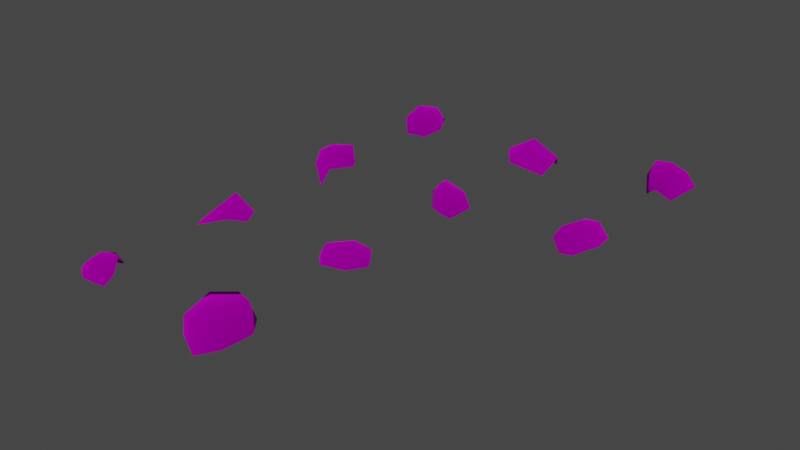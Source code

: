 # Source: small_stones_modelset_sky_islands_night.blend  (saved by Blender 3.4.6; exported with 4.5.12 LTS)
import bpy
from mathutils import Matrix  # noqa: F401  (used for matrix-valued properties, if any)

bpy.ops.wm.read_factory_settings(use_empty=True)
scene = bpy.context.scene
scene.name = 'Scene'

# ---- collections
col_collection = bpy.data.collections.new('Collection'); scene.collection.children.link(col_collection)

# ---- images (referenced by path relative to the original .blend; pixels are not part of the script)
import os
ASSET_DIR = os.environ.get("B2B_ASSET_DIR", "")  # directory of the original .blend (textures are referenced by path, not embedded)
HERE = os.path.dirname(os.path.abspath(__file__))  # packed textures are extracted next to this script under _unpacked/

def load_image(name, relpath, width, height, colorspace="sRGB"):
    """Load a texture the original file referenced (path relative to the .blend, or extracted next to this script)."""
    p = next((c for c in (os.path.join(HERE, relpath), os.path.join(ASSET_DIR, relpath)) if relpath and os.path.exists(c)), "")
    if p:
        img = bpy.data.images.load(p, check_existing=True)
        img.name = name
    else:  # same state as the original file: an image datablock whose file is absent (Cycles renders it pink)
        img = bpy.data.images.new(name, width, height)
        img.source = "FILE"
        img.filepath = "//" + (relpath or name)
    img.colorspace_settings.name = colorspace
    return img
img_skyisland_night_01_png = load_image('skyisland_night_01.png', 'skyisland_night_01.png', 1024, 1024, 'sRGB')

# ---- materials (node trees are filled in below, after node groups)
mat_dummymtl_rsrc_world_prop_natural_stones_small_stones_set_small = bpy.data.materials.new('dummymtl-rsrc.world.prop.natural.stones.small_stones.set_small_')
mat_dummymtl_rsrc_world_prop_natural_stones_small_stones_set_small.use_backface_culling = True
mat_dummymtl_rsrc_world_prop_natural_stones_small_stones_set_small.use_transparent_shadow = False

# ---- material node trees
mat_dummymtl_rsrc_world_prop_natural_stones_small_stones_set_small.use_nodes = True; mat_dummymtl_rsrc_world_prop_natural_stones_small_stones_set_small.node_tree.nodes.clear()
_N = mat_dummymtl_rsrc_world_prop_natural_stones_small_stones_set_small.node_tree.nodes; _L = mat_dummymtl_rsrc_world_prop_natural_stones_small_stones_set_small.node_tree.links
n0 = _N.new('ShaderNodeBsdfPrincipled'); n0.name = 'Principled BSDF'; n0.location = (10, 300)
n0.distribution = 'GGX'
n0.subsurface_method = 'RANDOM_WALK_SKIN'
n0.inputs[1].default_value = 1.0
n0.inputs[2].default_value = 1.0
n0.inputs[27].default_value = (0.0, 0.0, 0.0, 1.0)
n0.inputs[28].default_value = 1.0
n1 = _N.new('ShaderNodeOutputMaterial'); n1.name = 'Material Output'; n1.location = (320, 270)
n2 = _N.new('ShaderNodeTexImage'); n2.name = 'Image Texture'; n2.location = (-274, 226)
n2.image = img_skyisland_night_01_png
_L.new(n0.outputs[0], n1.inputs[0])
_L.new(n2.outputs[0], n0.inputs[0])
n1.is_active_output = True

# ---- world
world_world = bpy.data.worlds.new('World'); scene.world = world_world
world_world.use_nodes = True; world_world.node_tree.nodes.clear()
_N = world_world.node_tree.nodes; _L = world_world.node_tree.links
n0 = _N.new('ShaderNodeOutputWorld'); n0.name = 'World Output'; n0.location = (300, 300)
n1 = _N.new('ShaderNodeBackground'); n1.name = 'Background'; n1.location = (10, 300)
n1.inputs[0].default_value = (0.05088, 0.05088, 0.05088, 1.0)
_L.new(n1.outputs[0], n0.inputs[0])
n0.is_active_output = True
world_world.color = (0.05088, 0.05088, 0.05088)
world_world.use_sun_shadow = False
world_world.sun_shadow_jitter_overblur = 0.0

# ---- meshes
me_rsrc_world_prop_natural_stones_small_stones_set_small_stones_01 = bpy.data.meshes.new('rsrc.world.prop.natural.stones.small_stones.set_small_stones_01')
me_rsrc_world_prop_natural_stones_small_stones_set_small_stones_01.from_pydata([(0.2546, -0.04953, -0.1033), (0.1512, 0.1701, -0.2105), (0.2245, 0.1338, 0.1027), (0.1818, -0.1325, 0.1219), (0.1145, 0.0604, 0.3381), (0.1132, -0.143, -0.3047), (-0.08321, 0.1314, -0.3377), (-0.1296, -0.1119, -0.2947), (-0.3273, 0.04119, -0.05322), (-0.1047, -0.2133, -0.00424), (-0.2176, -0.004722, 0.2689), (-0.3139, 0.3486, 0.2331), (0.01206, -0.1279, 0.2751)], [], [(0, 1, 2), (0, 2, 3), (2, 4, 3), (0, 5, 1), (0, 3, 5), (5, 6, 1), (5, 7, 6), (8, 6, 7), (5, 9, 7), (8, 7, 9), (3, 9, 5), (8, 9, 10), (11, 8, 10), (10, 4, 11), (10, 9, 12), (10, 12, 4), (3, 12, 9), (3, 4, 12)])
me_rsrc_world_prop_natural_stones_small_stones_set_small_stones_01.polygons.foreach_set('use_smooth', [True] * 18)
_uv = me_rsrc_world_prop_natural_stones_small_stones_set_small_stones_01.uv_layers.new(name='UVMap')
_uv.uv.foreach_set('vector', [0.5932, 0.1637, 0.4276, 0.06865, 0.8294, 0.01826, 0.5932, 0.1637, 0.8294, 0.01826, 0.6971, 0.2637, 0.8294, 0.01826, 0.9291, 0.396, 0.6971, 0.2637, 0.5932, 0.1637, 0.4301, 0.2693, 0.4276, 0.06865, 0.5932, 0.1637, 0.6971, 0.2637, 0.4301, 0.2693, 0.4301, 0.2693, 0.1836, 0.3527, 0.4276, 0.06865, 0.4301, 0.2693, 0.3322, 0.4266, 0.1836, 0.3527, 0.3995, 0.6469, 0.1836, 0.3527, 0.3322, 0.4266, 0.4301, 0.2693, 0.5361, 0.4551, 0.3322, 0.4266, 0.3995, 0.6469, 0.3322, 0.4266, 0.5361, 0.4551, 0.6971, 0.2637, 0.5361, 0.4551, 0.4301, 0.2693, 0.3995, 0.6469, 0.5361, 0.4551, 0.6871, 0.593, 0.6975, 0.8229, 0.3995, 0.6469, 0.6871, 0.593, 0.6871, 0.593, 0.9291, 0.396, 0.6975, 0.8229, 0.6871, 0.593, 0.5361, 0.4551, 0.7772, 0.4117, 0.6871, 0.593, 0.7772, 0.4117, 0.9291, 0.396, 0.6971, 0.2637, 0.7772, 0.4117, 0.5361, 0.4551, 0.6971, 0.2637, 0.9291, 0.396, 0.7772, 0.4117])
me_rsrc_world_prop_natural_stones_small_stones_set_small_stones_01.materials.append(mat_dummymtl_rsrc_world_prop_natural_stones_small_stones_set_small)
me_rsrc_world_prop_natural_stones_small_stones_set_small_stones_01.update()
me_rsrc_world_prop_natural_stones_small_stones_set_small_stones_01.normals_split_custom_set([tuple(v) for v in zip(*[iter([0.9519, -0.2384, -0.1923, 0.7514, 0.233, -0.6173, 0.9816, 0.01675, 0.1901, 0.9519, -0.2384, -0.1923, 0.9816, 0.01675, 0.1901, 0.6821, -0.6715, 0.2895, 0.9816, 0.01675, 0.1901, 0.3865, -0.2606, 0.8847, 0.6821, -0.6715, 0.2895, 0.9519, -0.2384, -0.1923, 0.4255, -0.5704, -0.7026, 0.7514, 0.233, -0.6173, 0.9519, -0.2384, -0.1923, 0.6821, -0.6715, 0.2895, 0.4255, -0.5704, -0.7026, 0.4255, -0.5704, -0.7026, -0.1527, 0.05512, -0.9867, 0.7514, 0.233, -0.6173, 0.4255, -0.5704, -0.7026, -0.4869, -0.5329, -0.6921, -0.1527, 0.05512, -0.9867, -0.889, -0.4561, -0.04099, -0.1527, 0.05512, -0.9867, -0.4869, -0.5329, -0.6921, 0.4255, -0.5704, -0.7026, -0.3116, -0.9491, 0.04539, -0.4869, -0.5329, -0.6921, -0.889, -0.4561, -0.04099, -0.4869, -0.5329, -0.6921, -0.3116, -0.9491, 0.04539, 0.6821, -0.6715, 0.2895, -0.3116, -0.9491, 0.04539, 0.4255, -0.5704, -0.7026, -0.889, -0.4561, -0.04099, -0.3116, -0.9491, 0.04539, -0.6061, -0.3885, 0.6941, -0.7134, -0.1247, 0.6896, -0.889, -0.4561, -0.04099, -0.6061, -0.3885, 0.6941, -0.6061, -0.3885, 0.6941, 0.3865, -0.2606, 0.8847, -0.7134, -0.1247, 0.6896, -0.6061, -0.3885, 0.6941, -0.3116, -0.9491, 0.04539, 0.04091, -0.7169, 0.696, -0.6061, -0.3885, 0.6941, 0.04091, -0.7169, 0.696, 0.3865, -0.2606, 0.8847, 0.6821, -0.6715, 0.2895, 0.04091, -0.7169, 0.696, -0.3116, -0.9491, 0.04539, 0.6821, -0.6715, 0.2895, 0.3865, -0.2606, 0.8847, 0.04091, -0.7169, 0.696])] * 3)])
me_rsrc_world_prop_natural_stones_small_stones_set_small_stone = bpy.data.meshes.new('rsrc.world.prop.natural.stones.small_stones.set_small_stone')
me_rsrc_world_prop_natural_stones_small_stones_set_small_stone.from_pydata([(0.1119, 0.0131, -0.2624), (0.2562, -0.1911, -0.08582), (-0.00987, -0.2271, -0.1281), (-0.1885, 0.01732, -0.2275), (-0.08648, 0.3248, -0.2386), (-0.2993, 0.03545, 0.05522), (-0.2554, -0.1205, -0.05647), (-0.158, -0.1782, 0.1102), (-0.1093, 0.03756, 0.1982), (0.03177, -0.1605, 0.2217), (0.1753, 0.02131, 0.1911), (0.2146, -0.2558, 0.1158), (0.3209, 0.000252, 0.004902)], [], [(0, 12, 1), (0, 1, 2), (0, 2, 3), (4, 0, 3), (3, 5, 4), (3, 6, 5), (3, 2, 6), (7, 5, 6), (7, 6, 2), (8, 5, 7), (9, 8, 7), (9, 10, 8), (9, 11, 10), (9, 7, 11), (7, 2, 11), (11, 12, 10), (11, 1, 12), (11, 2, 1)])
me_rsrc_world_prop_natural_stones_small_stones_set_small_stone.polygons.foreach_set('use_smooth', [True] * 18)
_uv = me_rsrc_world_prop_natural_stones_small_stones_set_small_stone.uv_layers.new(name='UVMap')
_uv.uv.foreach_set('vector', [0.3031, 0.456, 0.2157, 0.146, 0.4363, 0.2585, 0.3031, 0.456, 0.4363, 0.2585, 0.5461, 0.441, 0.3031, 0.456, 0.5461, 0.441, 0.5335, 0.6521, 0.3555, 0.8101, 0.3031, 0.456, 0.5335, 0.6521, 0.5335, 0.6521, 0.8494, 0.7184, 0.3555, 0.8101, 0.5335, 0.6521, 0.7378, 0.6065, 0.8494, 0.7184, 0.5335, 0.6521, 0.5461, 0.441, 0.7378, 0.6065, 0.8047, 0.4458, 0.8494, 0.7184, 0.7378, 0.6065, 0.8047, 0.4458, 0.7378, 0.6065, 0.5461, 0.441, 1.088, 0.3924, 0.8494, 0.7184, 0.8047, 0.4458, 0.8174, 0.2972, 1.088, 0.3924, 0.8047, 0.4458, 0.8174, 0.2972, 0.7861, 0.1023, 1.088, 0.3924, 0.8174, 0.2972, 0.6265, 0.2348, 0.7861, 0.1023, 0.8174, 0.2972, 0.8047, 0.4458, 0.6265, 0.2348, 0.8047, 0.4458, 0.5461, 0.441, 0.6265, 0.2348, 0.6265, 0.2348, 0.4311, 0.02224, 0.7861, 0.1023, 0.6265, 0.2348, 0.4363, 0.2585, 0.4311, 0.02224, 0.6265, 0.2348, 0.5461, 0.441, 0.4363, 0.2585])
me_rsrc_world_prop_natural_stones_small_stones_set_small_stone.materials.append(mat_dummymtl_rsrc_world_prop_natural_stones_small_stones_set_small)
me_rsrc_world_prop_natural_stones_small_stones_set_small_stone.update()
me_rsrc_world_prop_natural_stones_small_stones_set_small_stone.normals_split_custom_set([tuple(v) for v in zip(*[iter([0.1495, -0.296, -0.9434, 0.991, -0.1283, 0.03721, 0.6772, -0.5754, -0.4587, 0.1495, -0.296, -0.9434, 0.6772, -0.5754, -0.4587, -0.1411, -0.851, -0.5059, 0.1495, -0.296, -0.9434, -0.1411, -0.851, -0.5059, -0.6059, -0.1246, -0.7857, -0.5334, 0.1466, -0.8331, 0.1495, -0.296, -0.9434, -0.6059, -0.1246, -0.7857, -0.6059, -0.1246, -0.7857, -0.978, -0.1308, 0.1627, -0.5334, 0.1466, -0.8331, -0.6059, -0.1246, -0.7857, -0.8018, -0.5507, -0.2321, -0.978, -0.1308, 0.1627, -0.6059, -0.1246, -0.7857, -0.1411, -0.851, -0.5059, -0.8018, -0.5507, -0.2321, -0.539, -0.702, 0.4655, -0.978, -0.1308, 0.1627, -0.8018, -0.5507, -0.2321, -0.539, -0.702, 0.4655, -0.8018, -0.5507, -0.2321, -0.1411, -0.851, -0.5059, -0.3884, -0.1114, 0.9147, -0.978, -0.1308, 0.1627, -0.539, -0.702, 0.4655, -0.05823, -0.4324, 0.8998, -0.3884, -0.1114, 0.9147, -0.539, -0.702, 0.4655, -0.05823, -0.4324, 0.8998, 0.4744, -0.03371, 0.8797, -0.3884, -0.1114, 0.9147, -0.05823, -0.4324, 0.8998, 0.4871, -0.7694, 0.4132, 0.4744, -0.03371, 0.8797, -0.05823, -0.4324, 0.8998, -0.539, -0.702, 0.4655, 0.4871, -0.7694, 0.4132, -0.539, -0.702, 0.4655, -0.1411, -0.851, -0.5059, 0.4871, -0.7694, 0.4132, 0.4871, -0.7694, 0.4132, 0.991, -0.1283, 0.03721, 0.4744, -0.03371, 0.8797, 0.4871, -0.7694, 0.4132, 0.6772, -0.5754, -0.4587, 0.991, -0.1283, 0.03721, 0.4871, -0.7694, 0.4132, -0.1411, -0.851, -0.5059, 0.6772, -0.5754, -0.4587])] * 3)])
me_rsrc_world_prop_natural_stones_small_stones_set_small_stone_001 = bpy.data.meshes.new('rsrc.world.prop.natural.stones.small_stones.set_small_stone.001')
me_rsrc_world_prop_natural_stones_small_stones_set_small_stone_001.from_pydata([(0.1697, 0.007548, -0.2396), (0.2903, 0.09108, 0.01181), (0.0724, -0.2432, 0.04226), (0.07339, 0.1419, 0.3416), (-0.2756, 0.1777, -0.3576), (-0.1742, -0.0263, 0.1869), (-0.4091, 0.2164, -0.135)], [], [(0, 1, 2), (1, 3, 2), (0, 2, 4), (2, 3, 5), (2, 6, 4), (2, 5, 6)])
me_rsrc_world_prop_natural_stones_small_stones_set_small_stone_001.polygons.foreach_set('use_smooth', [True] * 6)
_uv = me_rsrc_world_prop_natural_stones_small_stones_set_small_stone_001.uv_layers.new(name='UVMap')
_uv.uv.foreach_set('vector', [0.2108, 0.4212, 0.4393, 0.169, 0.5811, 0.4435, 0.4393, 0.169, 0.9058, 0.2765, 0.5811, 0.4435, 0.2108, 0.4212, 0.5811, 0.4435, 0.267, 0.9645, 0.5811, 0.4435, 0.9058, 0.2765, 0.8453, 0.6441, 0.5811, 0.4435, 0.5759, 1.022, 0.267, 0.9645, 0.5811, 0.4435, 0.8453, 0.6441, 0.5759, 1.022])
me_rsrc_world_prop_natural_stones_small_stones_set_small_stone_001.materials.append(mat_dummymtl_rsrc_world_prop_natural_stones_small_stones_set_small)
me_rsrc_world_prop_natural_stones_small_stones_set_small_stone_001.update()
me_rsrc_world_prop_natural_stones_small_stones_set_small_stone_001.normals_split_custom_set([tuple(v) for v in zip(*[iter([0.3236, -0.7597, -0.564, 0.8281, -0.5211, 0.2068, 0.1634, -0.9816, 0.09829, 0.8281, -0.5211, 0.2068, 0.3823, -0.5678, 0.729, 0.1634, -0.9816, 0.09829, 0.3236, -0.7597, -0.564, 0.1634, -0.9816, 0.09829, -0.4899, -0.7783, -0.3927, 0.1634, -0.9816, 0.09829, 0.3823, -0.5678, 0.729, -0.4824, -0.7945, 0.3688, 0.1634, -0.9816, 0.09829, -0.6393, -0.7443, -0.193, -0.4899, -0.7783, -0.3927, 0.1634, -0.9816, 0.09829, -0.4824, -0.7945, 0.3688, -0.6393, -0.7443, -0.193])] * 3)])
me_rsrc_world_prop_natural_stones_small_stones_set_small_stone_002 = bpy.data.meshes.new('rsrc.world.prop.natural.stones.small_stones.set_small_stone.002')
me_rsrc_world_prop_natural_stones_small_stones_set_small_stone_002.from_pydata([(0.2524, -0.01027, -0.02502), (0.1166, -0.1319, -0.1199), (0.2599, 0.07702, -0.1854), (0.02256, 0.00103, -0.2936), (0.1123, -0.09927, 0.1503), (-0.06765, -0.1211, -0.1594), (-0.2493, 0.04585, -0.1208), (-0.08326, -0.1571, 0.05454), (-0.1576, 0.03602, 0.171), (-0.05813, -0.07825, 0.2426), (0.01192, 0.07368, 0.3046)], [], [(0, 1, 2), (1, 3, 2), (0, 4, 1), (1, 5, 3), (6, 3, 5), (1, 7, 5), (6, 5, 7), (4, 7, 1), (6, 7, 8), (8, 7, 9), (4, 9, 7), (8, 9, 10), (4, 10, 9)])
me_rsrc_world_prop_natural_stones_small_stones_set_small_stone_002.polygons.foreach_set('use_smooth', [True] * 13)
_uv = me_rsrc_world_prop_natural_stones_small_stones_set_small_stone_002.uv_layers.new(name='UVMap')
_uv.uv.foreach_set('vector', [0.8887, 0.263, 0.7025, 0.236, 0.7574, 0.09861, 0.7025, 0.236, 0.4893, 0.1001, 0.7574, 0.09861, 0.8887, 0.263, 0.8848, 0.4458, 0.7025, 0.236, 0.7025, 0.236, 0.542, 0.2682, 0.4893, 0.1001, 0.3376, 0.3928, 0.4893, 0.1001, 0.542, 0.2682, 0.7025, 0.236, 0.6338, 0.3934, 0.542, 0.2682, 0.3376, 0.3928, 0.542, 0.2682, 0.6338, 0.3934, 0.8848, 0.4458, 0.6338, 0.3934, 0.7025, 0.236, 0.3376, 0.3928, 0.6338, 0.3934, 0.555, 0.5335, 0.555, 0.5335, 0.6338, 0.3934, 0.7208, 0.5096, 0.8848, 0.4458, 0.7208, 0.5096, 0.6338, 0.3934, 0.555, 0.5335, 0.7208, 0.5096, 0.7978, 0.6522, 0.8848, 0.4458, 0.7978, 0.6522, 0.7208, 0.5096])
me_rsrc_world_prop_natural_stones_small_stones_set_small_stone_002.materials.append(mat_dummymtl_rsrc_world_prop_natural_stones_small_stones_set_small)
me_rsrc_world_prop_natural_stones_small_stones_set_small_stone_002.update()
me_rsrc_world_prop_natural_stones_small_stones_set_small_stone_002.normals_split_custom_set([tuple(v) for v in zip(*[iter([0.7046, -0.7011, -0.1099, 0.3996, -0.8632, -0.3085, 0.6303, -0.5904, -0.5042, 0.3996, -0.8632, -0.3085, 0.05204, -0.6412, -0.7656, 0.6303, -0.5904, -0.5042, 0.7046, -0.7011, -0.1099, 0.3292, -0.8764, 0.3515, 0.3996, -0.8632, -0.3085, 0.3996, -0.8632, -0.3085, -0.3472, -0.8017, -0.4865, 0.05204, -0.6412, -0.7656, -0.774, -0.5955, -0.2149, 0.05204, -0.6412, -0.7656, -0.3472, -0.8017, -0.4865, 0.3996, -0.8632, -0.3085, -0.3927, -0.9067, 0.154, -0.3472, -0.8017, -0.4865, -0.774, -0.5955, -0.2149, -0.3472, -0.8017, -0.4865, -0.3927, -0.9067, 0.154, 0.3292, -0.8764, 0.3515, -0.3927, -0.9067, 0.154, 0.3996, -0.8632, -0.3085, -0.774, -0.5955, -0.2149, -0.3927, -0.9067, 0.154, -0.8075, -0.3761, 0.4543, -0.8075, -0.3761, 0.4543, -0.3927, -0.9067, 0.154, -0.3031, -0.6042, 0.7369, 0.3292, -0.8764, 0.3515, -0.3031, -0.6042, 0.7369, -0.3927, -0.9067, 0.154, -0.8075, -0.3761, 0.4543, -0.3031, -0.6042, 0.7369, -0.136, -0.32, 0.9376, 0.3292, -0.8764, 0.3515, -0.136, -0.32, 0.9376, -0.3031, -0.6042, 0.7369])] * 3)])
me_rsrc_world_prop_natural_stones_small_stones_set_small_stone_003 = bpy.data.meshes.new('rsrc.world.prop.natural.stones.small_stones.set_small_stone.003')
me_rsrc_world_prop_natural_stones_small_stones_set_small_stone_003.from_pydata([(-0.3952, 0.003334, -0.07361), (-0.1676, 0.05284, -0.3932), (0.006635, -0.246, -0.04378), (0.3655, 0.1199, -0.356), (-0.2603, 0.251, 0.457), (0.3341, 0.001341, 0.08229), (0.0913, 0.2986, 0.4655)], [], [(0, 1, 2), (1, 3, 2), (0, 2, 4), (2, 3, 5), (2, 6, 4), (2, 5, 6)])
me_rsrc_world_prop_natural_stones_small_stones_set_small_stone_003.polygons.foreach_set('use_smooth', [True] * 6)
_uv = me_rsrc_world_prop_natural_stones_small_stones_set_small_stone_003.uv_layers.new(name='UVMap')
_uv.uv.foreach_set('vector', [0.2535, 0.6004, 0.1819, 0.2728, 0.4833, 0.3161, 0.1819, 0.2728, 0.535, -0.03987, 0.4833, 0.3161, 0.2535, 0.6004, 0.4833, 0.3161, 0.7215, 0.8662, 0.4833, 0.3161, 0.535, -0.03987, 0.7953, 0.2189, 0.4833, 0.3161, 0.9441, 0.6511, 0.7215, 0.8662, 0.4833, 0.3161, 0.7953, 0.2189, 0.9441, 0.6511])
me_rsrc_world_prop_natural_stones_small_stones_set_small_stone_003.materials.append(mat_dummymtl_rsrc_world_prop_natural_stones_small_stones_set_small)
me_rsrc_world_prop_natural_stones_small_stones_set_small_stone_003.update()
me_rsrc_world_prop_natural_stones_small_stones_set_small_stone_003.normals_split_custom_set([tuple(v) for v in zip(*[iter([-0.5298, -0.8442, 0.0808, -0.1469, -0.7867, -0.5996, 0.02391, -0.9992, 0.03298, -0.1469, -0.7867, -0.5996, 0.3987, -0.7893, -0.4668, 0.02391, -0.9992, 0.03298, -0.5298, -0.8442, 0.0808, 0.02391, -0.9992, 0.03298, -0.1221, -0.7362, 0.6656, 0.02391, -0.9992, 0.03298, 0.3987, -0.7893, -0.4668, 0.4815, -0.8091, 0.3369, 0.02391, -0.9992, 0.03298, 0.1298, -0.6879, 0.7141, -0.1221, -0.7362, 0.6656, 0.02391, -0.9992, 0.03298, 0.4815, -0.8091, 0.3369, 0.1298, -0.6879, 0.7141])] * 3)])
me_rsrc_world_prop_natural_stones_small_stones_set_small_stone_004 = bpy.data.meshes.new('rsrc.world.prop.natural.stones.small_stones.set_small_stone.004')
me_rsrc_world_prop_natural_stones_small_stones_set_small_stone_004.from_pydata([(0.1042, 0.1903, -0.1212), (0.2, -0.03373, -0.2215), (0.01996, 0.07341, -0.2605), (0.2892, 0.04874, 0.06356), (-0.05402, -0.1157, -0.2175), (-0.2097, 0.1332, -0.0956), (0.2644, -0.08802, -0.03935), (-0.265, -0.06529, -0.006194), (-0.2483, 0.03811, 0.1976), (-0.1263, -0.2248, -0.0396), (-0.1693, -0.1898, 0.1522), (-0.09993, -0.07076, 0.2665), (0.05695, 0.05594, 0.2553), (0.1257, -0.09658, 0.1599), (0.09734, -0.2078, -0.07621)], [], [(0, 1, 2), (3, 1, 0), (4, 2, 1), (4, 5, 2), (3, 6, 1), (7, 5, 4), (7, 8, 5), (9, 7, 4), (10, 8, 7), (9, 10, 7), (10, 11, 8), (12, 8, 11), (12, 11, 13), (10, 13, 11), (12, 13, 3), (3, 13, 6), (14, 13, 10), (14, 6, 13), (9, 14, 10), (9, 4, 14), (14, 1, 6), (4, 1, 14)])
me_rsrc_world_prop_natural_stones_small_stones_set_small_stone_004.polygons.foreach_set('use_smooth', [True] * 22)
_uv = me_rsrc_world_prop_natural_stones_small_stones_set_small_stone_004.uv_layers.new(name='UVMap')
_uv.uv.foreach_set('vector', [0.1576, 0.4635, 0.2877, 0.4409, 0.3895, 0.6145, 0.323, 0.1328, 0.2877, 0.4409, 0.1576, 0.4635, 0.5127, 0.592, 0.3895, 0.6145, 0.2877, 0.4409, 0.5127, 0.592, 0.778, 0.7032, 0.3895, 0.6145, 0.323, 0.1328, 0.3871, 0.2656, 0.2877, 0.4409, 0.8158, 0.5458, 0.778, 0.7032, 0.5127, 0.592, 0.8158, 0.5458, 0.9904, 0.3767, 0.778, 0.7032, 0.683, 0.4707, 0.8158, 0.5458, 0.5127, 0.592, 0.8124, 0.3583, 0.9904, 0.3767, 0.8158, 0.5458, 0.683, 0.4707, 0.8124, 0.3583, 0.8158, 0.5458, 0.8124, 0.3583, 0.7964, 0.2513, 0.9904, 0.3767, 0.7469, 0.04848, 0.9904, 0.3767, 0.7964, 0.2513, 0.7469, 0.04848, 0.7964, 0.2513, 0.5937, 0.1985, 0.8124, 0.3583, 0.5937, 0.1985, 0.7964, 0.2513, 0.7469, 0.04848, 0.5937, 0.1985, 0.323, 0.1328, 0.323, 0.1328, 0.5937, 0.1985, 0.3871, 0.2656, 0.499, 0.3805, 0.5937, 0.1985, 0.8124, 0.3583, 0.499, 0.3805, 0.3871, 0.2656, 0.5937, 0.1985, 0.683, 0.4707, 0.499, 0.3805, 0.8124, 0.3583, 0.683, 0.4707, 0.5127, 0.592, 0.499, 0.3805, 0.499, 0.3805, 0.2877, 0.4409, 0.3871, 0.2656, 0.5127, 0.592, 0.2877, 0.4409, 0.499, 0.3805])
me_rsrc_world_prop_natural_stones_small_stones_set_small_stone_004.materials.append(mat_dummymtl_rsrc_world_prop_natural_stones_small_stones_set_small)
me_rsrc_world_prop_natural_stones_small_stones_set_small_stone_004.update()
me_rsrc_world_prop_natural_stones_small_stones_set_small_stone_004.normals_split_custom_set([tuple(v) for v in zip(*[iter([0.6533, 0.524, -0.5465, 0.6367, -0.1206, -0.7616, -0.01514, 0.1258, -0.9919, 0.9733, -0.0915, 0.2105, 0.6367, -0.1206, -0.7616, 0.6533, 0.524, -0.5465, -0.2982, -0.4703, -0.8306, -0.01514, 0.1258, -0.9919, 0.6367, -0.1206, -0.7616, -0.2982, -0.4703, -0.8306, -0.8228, 0.04368, -0.5667, -0.01514, 0.1258, -0.9919, 0.9733, -0.0915, 0.2105, 0.8666, -0.4973, -0.04138, 0.6367, -0.1206, -0.7616, -0.9426, -0.2384, -0.2337, -0.8228, 0.04368, -0.5667, -0.2982, -0.4703, -0.8306, -0.9426, -0.2384, -0.2337, -0.8425, -0.0795, 0.5327, -0.8228, 0.04368, -0.5667, -0.3662, -0.9008, -0.2335, -0.9426, -0.2384, -0.2337, -0.2982, -0.4703, -0.8306, -0.4109, -0.7955, 0.4453, -0.8425, -0.0795, 0.5327, -0.9426, -0.2384, -0.2337, -0.3662, -0.9008, -0.2335, -0.4109, -0.7955, 0.4453, -0.9426, -0.2384, -0.2337, -0.4109, -0.7955, 0.4453, -0.1155, -0.3004, 0.9468, -0.8425, -0.0795, 0.5327, 0.347, -0.1766, 0.9211, -0.8425, -0.0795, 0.5327, -0.1155, -0.3004, 0.9468, 0.347, -0.1766, 0.9211, -0.1155, -0.3004, 0.9468, 0.4954, -0.5989, 0.6292, -0.4109, -0.7955, 0.4453, 0.4954, -0.5989, 0.6292, -0.1155, -0.3004, 0.9468, 0.347, -0.1766, 0.9211, 0.4954, -0.5989, 0.6292, 0.9733, -0.0915, 0.2105, 0.9733, -0.0915, 0.2105, 0.4954, -0.5989, 0.6292, 0.8666, -0.4973, -0.04138, 0.3278, -0.928, -0.1773, 0.4954, -0.5989, 0.6292, -0.4109, -0.7955, 0.4453, 0.3278, -0.928, -0.1773, 0.8666, -0.4973, -0.04138, 0.4954, -0.5989, 0.6292, -0.3662, -0.9008, -0.2335, 0.3278, -0.928, -0.1773, -0.4109, -0.7955, 0.4453, -0.3662, -0.9008, -0.2335, -0.2982, -0.4703, -0.8306, 0.3278, -0.928, -0.1773, 0.3278, -0.928, -0.1773, 0.6367, -0.1206, -0.7616, 0.8666, -0.4973, -0.04138, -0.2982, -0.4703, -0.8306, 0.6367, -0.1206, -0.7616, 0.3278, -0.928, -0.1773])] * 3)])
me_rsrc_world_prop_natural_stones_small_stones_set_small_stone_005 = bpy.data.meshes.new('rsrc.world.prop.natural.stones.small_stones.set_small_stone.005')
me_rsrc_world_prop_natural_stones_small_stones_set_small_stone_005.from_pydata([(-0.2346, -0.1396, -0.1078), (-0.3398, -0.03703, 0.1134), (-0.384, 0.1055, -0.06474), (-0.163, 0.05309, -0.2702), (-0.0468, -0.1216, 0.2124), (0.01989, -0.1311, -0.2302), (0.2146, 0.001656, -0.2406), (0.2324, -0.2152, -0.08276), (0.3708, -0.004107, -0.01216), (0.2725, -0.1396, 0.1428), (0.1218, 0.1082, 0.3026)], [], [(0, 1, 2), (0, 2, 3), (0, 4, 1), (5, 0, 3), (5, 3, 6), (5, 6, 7), (5, 7, 0), (7, 4, 0), (6, 8, 7), (7, 8, 9), (7, 9, 4), (10, 9, 8), (10, 4, 9)])
me_rsrc_world_prop_natural_stones_small_stones_set_small_stone_005.polygons.foreach_set('use_smooth', [True] * 13)
_uv = me_rsrc_world_prop_natural_stones_small_stones_set_small_stone_005.uv_layers.new(name='UVMap')
_uv.uv.foreach_set('vector', [0.8267, 0.3477, 0.8731, 0.127, 0.9742, 0.3219, 0.8267, 0.3477, 0.9742, 0.3219, 0.8498, 0.5643, 0.8267, 0.3477, 0.5914, 0.07941, 0.8731, 0.127, 0.6581, 0.4997, 0.8267, 0.3477, 0.8498, 0.5643, 0.6581, 0.4997, 0.8498, 0.5643, 0.5128, 0.6384, 0.6581, 0.4997, 0.5128, 0.6384, 0.4788, 0.4167, 0.6581, 0.4997, 0.4788, 0.4167, 0.8267, 0.3477, 0.4788, 0.4167, 0.5914, 0.07941, 0.8267, 0.3477, 0.5128, 0.6384, 0.2667, 0.461, 0.4788, 0.4167, 0.4788, 0.4167, 0.2667, 0.461, 0.4027, 0.2744, 0.4788, 0.4167, 0.4027, 0.2744, 0.5914, 0.07941, 0.3663, 0.1051, 0.4027, 0.2744, 0.2667, 0.461, 0.3663, 0.1051, 0.5914, 0.07941, 0.4027, 0.2744])
me_rsrc_world_prop_natural_stones_small_stones_set_small_stone_005.materials.append(mat_dummymtl_rsrc_world_prop_natural_stones_small_stones_set_small)
me_rsrc_world_prop_natural_stones_small_stones_set_small_stone_005.update()
me_rsrc_world_prop_natural_stones_small_stones_set_small_stone_005.normals_split_custom_set([tuple(v) for v in zip(*[iter([-0.5299, -0.7868, -0.3164, -0.6391, -0.7673, 0.05185, -0.806, -0.418, -0.4191, -0.5299, -0.7868, -0.3164, -0.806, -0.418, -0.4191, -0.4087, -0.3792, -0.8301, -0.5299, -0.7868, -0.3164, -0.08438, -0.8878, 0.4525, -0.6391, -0.7673, 0.05185, -0.0324, -0.6316, -0.7746, -0.5299, -0.7868, -0.3164, -0.4087, -0.3792, -0.8301, -0.0324, -0.6316, -0.7746, -0.4087, -0.3792, -0.8301, 0.4439, -0.395, -0.8043, -0.0324, -0.6316, -0.7746, 0.4439, -0.395, -0.8043, 0.42, -0.8719, -0.2517, -0.0324, -0.6316, -0.7746, 0.42, -0.8719, -0.2517, -0.5299, -0.7868, -0.3164, 0.42, -0.8719, -0.2517, -0.08438, -0.8878, 0.4525, -0.5299, -0.7868, -0.3164, 0.4439, -0.395, -0.8043, 0.9459, -0.3244, 0.008576, 0.42, -0.8719, -0.2517, 0.42, -0.8719, -0.2517, 0.9459, -0.3244, 0.008576, 0.5871, -0.585, 0.5595, 0.42, -0.8719, -0.2517, 0.5871, -0.585, 0.5595, -0.08438, -0.8878, 0.4525, 0.4236, -0.2947, 0.8566, 0.5871, -0.585, 0.5595, 0.9459, -0.3244, 0.008576, 0.4236, -0.2947, 0.8566, -0.08438, -0.8878, 0.4525, 0.5871, -0.585, 0.5595])] * 3)])
me_rsrc_world_prop_natural_stones_small_stones_set_small_stone_006 = bpy.data.meshes.new('rsrc.world.prop.natural.stones.small_stones.set_small_stone.006')
me_rsrc_world_prop_natural_stones_small_stones_set_small_stone_006.from_pydata([(-0.2177, -0.1965, -0.2698), (-0.4283, 0.02479, 0.0003063), (-0.2801, 0.07824, -0.2584), (0.1356, 0.06222, -0.4827), (-0.3903, -0.1801, 0.2376), (-0.4116, 0.02813, 0.2332), (-0.1319, -0.1952, 0.4203), (0.02549, 0.1431, 0.5213), (-0.03923, -0.2788, -0.01474), (0.1612, -0.2513, 0.2999), (0.2692, 0.09833, 0.2376), (0.3185, -0.211, -0.002815), (0.2573, 0.08499, -0.1984), (0.3361, -0.2626, -0.3137), (0.1475, -0.2197, -0.44)], [], [(0, 1, 2), (0, 2, 3), (0, 4, 1), (5, 1, 4), (5, 4, 6), (7, 5, 6), (8, 6, 4), (8, 4, 0), (7, 6, 9), (8, 9, 6), (7, 9, 10), (10, 9, 11), (10, 11, 12), (13, 11, 9), (13, 12, 11), (3, 12, 13), (13, 9, 8), (14, 13, 8), (14, 3, 13), (14, 8, 0), (14, 0, 3)])
me_rsrc_world_prop_natural_stones_small_stones_set_small_stone_006.polygons.foreach_set('use_smooth', [True] * 21)
_uv = me_rsrc_world_prop_natural_stones_small_stones_set_small_stone_006.uv_layers.new(name='UVMap')
_uv.uv.foreach_set('vector', [0.7033, 0.194, 0.5386, 0.09335, 0.796, -0.001563, 0.7033, 0.194, 0.796, -0.001563, 0.9428, 0.3817, 0.7033, 0.194, 0.3698, 0.1981, 0.5386, 0.09335, 0.3403, 0.03925, 0.5386, 0.09335, 0.3698, 0.1981, 0.3403, 0.03925, 0.3698, 0.1981, 0.2214, 0.4726, 0.032, 0.5945, 0.3403, 0.03925, 0.2214, 0.4726, 0.5113, 0.4226, 0.2214, 0.4726, 0.3698, 0.1981, 0.5113, 0.4226, 0.3698, 0.1981, 0.7033, 0.194, 0.032, 0.5945, 0.2214, 0.4726, 0.2777, 0.6867, 0.5113, 0.4226, 0.2777, 0.6867, 0.2214, 0.4726, 0.032, 0.5945, 0.2777, 0.6867, 0.2175, 0.9236, 0.2175, 0.9236, 0.2777, 0.6867, 0.4724, 0.73, 0.2175, 0.9236, 0.4724, 0.73, 0.6959, 0.8601, 0.684, 0.6529, 0.4724, 0.73, 0.2777, 0.6867, 0.684, 0.6529, 0.6959, 0.8601, 0.4724, 0.73, 0.9428, 0.3817, 0.6959, 0.8601, 0.684, 0.6529, 0.684, 0.6529, 0.2777, 0.6867, 0.5113, 0.4226, 0.7879, 0.4543, 0.684, 0.6529, 0.5113, 0.4226, 0.7879, 0.4543, 0.9428, 0.3817, 0.684, 0.6529, 0.7879, 0.4543, 0.5113, 0.4226, 0.7033, 0.194, 0.7879, 0.4543, 0.7033, 0.194, 0.9428, 0.3817])
me_rsrc_world_prop_natural_stones_small_stones_set_small_stone_006.materials.append(mat_dummymtl_rsrc_world_prop_natural_stones_small_stones_set_small)
me_rsrc_world_prop_natural_stones_small_stones_set_small_stone_006.update()
me_rsrc_world_prop_natural_stones_small_stones_set_small_stone_006.normals_split_custom_set([tuple(v) for v in zip(*[iter([-0.5586, -0.6164, -0.555, -0.9095, -0.3235, -0.2609, -0.6957, -0.1285, -0.7067, -0.5586, -0.6164, -0.555, -0.6957, -0.1285, -0.7067, 0.2138, 0.0389, -0.9761, -0.5586, -0.6164, -0.555, -0.7336, -0.5893, 0.3385, -0.9095, -0.3235, -0.2609, -0.8572, -0.06408, 0.511, -0.9095, -0.3235, -0.2609, -0.7336, -0.5893, 0.3385, -0.8572, -0.06408, 0.511, -0.7336, -0.5893, 0.3385, -0.2369, -0.6126, 0.754, 0.1969, -0.1911, 0.9616, -0.8572, -0.06408, 0.511, -0.2369, -0.6126, 0.754, -0.1294, -0.9914, -0.01837, -0.2369, -0.6126, 0.754, -0.7336, -0.5893, 0.3385, -0.1294, -0.9914, -0.01837, -0.7336, -0.5893, 0.3385, -0.5586, -0.6164, -0.555, 0.1969, -0.1911, 0.9616, -0.2369, -0.6126, 0.754, 0.4601, -0.7231, 0.5151, -0.1294, -0.9914, -0.01837, 0.4601, -0.7231, 0.5151, -0.2369, -0.6126, 0.754, 0.1969, -0.1911, 0.9616, 0.4601, -0.7231, 0.5151, 0.904, -0.05776, 0.4236, 0.904, -0.05776, 0.4236, 0.4601, -0.7231, 0.5151, 0.9122, -0.3725, 0.1708, 0.904, -0.05776, 0.4236, 0.9122, -0.3725, 0.1708, 0.9522, 0.255, -0.1683, 0.7428, -0.5667, -0.3565, 0.9122, -0.3725, 0.1708, 0.4601, -0.7231, 0.5151, 0.7428, -0.5667, -0.3565, 0.9522, 0.255, -0.1683, 0.9122, -0.3725, 0.1708, 0.2138, 0.0389, -0.9761, 0.9522, 0.255, -0.1683, 0.7428, -0.5667, -0.3565, 0.7428, -0.5667, -0.3565, 0.4601, -0.7231, 0.5151, -0.1294, -0.9914, -0.01837, 0.02314, -0.598, -0.8012, 0.7428, -0.5667, -0.3565, -0.1294, -0.9914, -0.01837, 0.02314, -0.598, -0.8012, 0.2138, 0.0389, -0.9761, 0.7428, -0.5667, -0.3565, 0.02314, -0.598, -0.8012, -0.1294, -0.9914, -0.01837, -0.5586, -0.6164, -0.555, 0.02314, -0.598, -0.8012, -0.5586, -0.6164, -0.555, 0.2138, 0.0389, -0.9761])] * 3)])
me_rsrc_world_prop_natural_stones_small_stones_set_small_stone_007 = bpy.data.meshes.new('rsrc.world.prop.natural.stones.small_stones.set_small_stone.007')
me_rsrc_world_prop_natural_stones_small_stones_set_small_stone_007.from_pydata([(0.1782, 0.04703, -0.08394), (0.2099, -0.2764, -0.1401), (0.01766, -0.1032, -0.2047), (0.3924, -0.1252, 0.1669), (-0.1191, -0.2877, -0.08324), (-0.2117, 0.09089, -0.003363), (0.3041, -0.3075, 0.09069), (-0.3204, -0.09705, 0.1751), (-0.2336, 0.07854, 0.3846), (-0.2063, -0.3392, 0.174), (-0.2136, -0.2277, 0.3974), (-0.07469, -0.07748, 0.4888), (0.1492, 0.01601, 0.4181), (0.1702, -0.2133, 0.3469), (0.06129, -0.4038, 0.1023)], [], [(0, 1, 2), (3, 1, 0), (4, 2, 1), (4, 5, 2), (3, 6, 1), (7, 5, 4), (7, 8, 5), (9, 7, 4), (10, 8, 7), (9, 10, 7), (10, 11, 8), (12, 8, 11), (12, 11, 13), (10, 13, 11), (12, 13, 3), (3, 13, 6), (14, 13, 10), (14, 6, 13), (9, 14, 10), (9, 4, 14), (14, 1, 6), (4, 1, 14)])
me_rsrc_world_prop_natural_stones_small_stones_set_small_stone_007.polygons.foreach_set('use_smooth', [True] * 22)
_uv = me_rsrc_world_prop_natural_stones_small_stones_set_small_stone_007.uv_layers.new(name='UVMap')
_uv.uv.foreach_set('vector', [0.9719, 0.261, 0.8321, 0.3114, 0.6852, 0.1061, 0.8531, 0.6601, 0.8321, 0.3114, 0.9719, 0.261, 0.5529, 0.1879, 0.6852, 0.1061, 0.8321, 0.3114, 0.5529, 0.1879, 0.2206, 0.0837, 0.6852, 0.1061, 0.8531, 0.6601, 0.756, 0.5253, 0.8321, 0.3114, 0.2258, 0.2984, 0.2206, 0.0837, 0.5529, 0.1879, 0.2258, 0.2984, 0.02833, 0.5488, 0.2206, 0.0837, 0.3877, 0.3557, 0.2258, 0.2984, 0.5529, 0.1879, 0.2662, 0.5057, 0.02833, 0.5488, 0.2258, 0.2984, 0.3877, 0.3557, 0.2662, 0.5057, 0.2258, 0.2984, 0.2662, 0.5057, 0.2967, 0.6417, 0.02833, 0.5488, 0.3953, 0.8815, 0.02833, 0.5488, 0.2967, 0.6417, 0.3953, 0.8815, 0.2967, 0.6417, 0.5401, 0.6402, 0.2662, 0.5057, 0.5401, 0.6402, 0.2967, 0.6417, 0.3953, 0.8815, 0.5401, 0.6402, 0.8531, 0.6601, 0.8531, 0.6601, 0.5401, 0.6402, 0.756, 0.5253, 0.6095, 0.4198, 0.5401, 0.6402, 0.2662, 0.5057, 0.6095, 0.4198, 0.756, 0.5253, 0.5401, 0.6402, 0.3877, 0.3557, 0.6095, 0.4198, 0.2662, 0.5057, 0.3877, 0.3557, 0.5529, 0.1879, 0.6095, 0.4198, 0.6095, 0.4198, 0.8321, 0.3114, 0.756, 0.5253, 0.5529, 0.1879, 0.8321, 0.3114, 0.6095, 0.4198])
me_rsrc_world_prop_natural_stones_small_stones_set_small_stone_007.materials.append(mat_dummymtl_rsrc_world_prop_natural_stones_small_stones_set_small)
me_rsrc_world_prop_natural_stones_small_stones_set_small_stone_007.update()
me_rsrc_world_prop_natural_stones_small_stones_set_small_stone_007.normals_split_custom_set([tuple(v) for v in zip(*[iter([0.6729, 0.1901, -0.7149, 0.4753, -0.4593, -0.7505, -0.1268, -0.1116, -0.9856, 0.9446, -0.2919, 0.15, 0.4753, -0.4593, -0.7505, 0.6729, 0.1901, -0.7149, -0.5155, -0.557, -0.6511, -0.1268, -0.1116, -0.9856, 0.4753, -0.4593, -0.7505, -0.5155, -0.557, -0.6511, -0.8619, 0.1238, -0.4917, -0.1268, -0.1116, -0.9856, 0.9446, -0.2919, 0.15, 0.711, -0.7028, 0.02327, 0.4753, -0.4593, -0.7505, -0.9957, -0.03028, -0.08773, -0.8619, 0.1238, -0.4917, -0.5155, -0.557, -0.6511, -0.9957, -0.03028, -0.08773, -0.7527, 0.2723, 0.5993, -0.8619, 0.1238, -0.4917, -0.5964, -0.8016, 0.04179, -0.9957, -0.03028, -0.08773, -0.5155, -0.557, -0.6511, -0.5179, -0.5317, 0.6702, -0.7527, 0.2723, 0.5993, -0.9957, -0.03028, -0.08773, -0.5964, -0.8016, 0.04179, -0.5179, -0.5317, 0.6702, -0.9957, -0.03028, -0.08773, -0.5179, -0.5317, 0.6702, -0.0462, -0.02805, 0.9985, -0.7527, 0.2723, 0.5993, 0.4239, -0.0398, 0.9048, -0.7527, 0.2723, 0.5993, -0.0462, -0.02805, 0.9985, 0.4239, -0.0398, 0.9048, -0.0462, -0.02805, 0.9985, 0.426, -0.5427, 0.7239, -0.5179, -0.5317, 0.6702, 0.426, -0.5427, 0.7239, -0.0462, -0.02805, 0.9985, 0.4239, -0.0398, 0.9048, 0.426, -0.5427, 0.7239, 0.9446, -0.2919, 0.15, 0.9446, -0.2919, 0.15, 0.426, -0.5427, 0.7239, 0.711, -0.7028, 0.02327, 0.07259, -0.9962, 0.04847, 0.426, -0.5427, 0.7239, -0.5179, -0.5317, 0.6702, 0.07259, -0.9962, 0.04847, 0.711, -0.7028, 0.02327, 0.426, -0.5427, 0.7239, -0.5964, -0.8016, 0.04179, 0.07259, -0.9962, 0.04847, -0.5179, -0.5317, 0.6702, -0.5964, -0.8016, 0.04179, -0.5155, -0.557, -0.6511, 0.07259, -0.9962, 0.04847, 0.07259, -0.9962, 0.04847, 0.4753, -0.4593, -0.7505, 0.711, -0.7028, 0.02327, -0.5155, -0.557, -0.6511, 0.4753, -0.4593, -0.7505, 0.07259, -0.9962, 0.04847])] * 3)])
me_rsrc_world_prop_natural_stones_small_stones_set_small_stone_008 = bpy.data.meshes.new('rsrc.world.prop.natural.stones.small_stones.set_small_stone.008')
me_rsrc_world_prop_natural_stones_small_stones_set_small_stone_008.from_pydata([(-0.2439, -0.1615, -0.2697), (-0.2544, 0.01464, 0.006988), (-0.1287, -0.001418, -0.3059), (0.03215, 0.0006492, -0.2734), (-0.3022, -0.1734, 0.02775), (0.002851, -0.2245, -0.1943), (0.1614, -0.05852, -0.1049), (-0.2065, -0.27, -0.1496), (-0.09042, -0.2926, 0.08499), (-0.1917, -0.1663, 0.3804), (0.04056, -0.2319, 0.3084), (0.1389, -0.006569, 0.3982), (0.1472, -0.1941, 0.1106), (0.1573, 0.005678, 0.1306)], [], [(0, 1, 2), (0, 2, 3), (4, 1, 0), (0, 3, 5), (5, 3, 6), (7, 4, 0), (7, 0, 5), (7, 8, 4), (7, 5, 8), (8, 9, 4), (8, 10, 9), (11, 9, 10), (8, 12, 10), (11, 10, 12), (5, 12, 8), (11, 12, 13), (13, 12, 6), (5, 6, 12)])
me_rsrc_world_prop_natural_stones_small_stones_set_small_stone_008.polygons.foreach_set('use_smooth', [True] * 18)
_uv = me_rsrc_world_prop_natural_stones_small_stones_set_small_stone_008.uv_layers.new(name='UVMap')
_uv.uv.foreach_set('vector', [0.4543, 0.111, 0.3273, 0.05086, 0.6441, -0.03759, 0.4543, 0.111, 0.6441, -0.03759, 0.8658, -0.04426, 0.3166, 0.4291, 0.3273, 0.05086, 0.4543, 0.111, 0.4543, 0.111, 0.8658, -0.04426, 0.737, 0.1793, 0.737, 0.1793, 0.8658, -0.04426, 0.9677, 0.1558, 0.5083, 0.2651, 0.3166, 0.4291, 0.4543, 0.111, 0.5083, 0.2651, 0.4543, 0.111, 0.737, 0.1793, 0.5083, 0.2651, 0.6203, 0.4422, 0.3166, 0.4291, 0.5083, 0.2651, 0.737, 0.1793, 0.6203, 0.4422, 0.6203, 0.4422, 0.4979, 0.7295, 0.3166, 0.4291, 0.6203, 0.4422, 0.7623, 0.5893, 0.4979, 0.7295, 0.9352, 0.6341, 0.4979, 0.7295, 0.7623, 0.5893, 0.6203, 0.4422, 0.8858, 0.3978, 0.7623, 0.5893, 0.9352, 0.6341, 0.7623, 0.5893, 0.8858, 0.3978, 0.737, 0.1793, 0.8858, 0.3978, 0.6203, 0.4422, 0.9352, 0.6341, 0.8858, 0.3978, 1.089, 0.3453, 1.089, 0.3453, 0.8858, 0.3978, 0.9677, 0.1558, 0.737, 0.1793, 0.9677, 0.1558, 0.8858, 0.3978])
me_rsrc_world_prop_natural_stones_small_stones_set_small_stone_008.materials.append(mat_dummymtl_rsrc_world_prop_natural_stones_small_stones_set_small)
me_rsrc_world_prop_natural_stones_small_stones_set_small_stone_008.update()
me_rsrc_world_prop_natural_stones_small_stones_set_small_stone_008.normals_split_custom_set([tuple(v) for v in zip(*[iter([-0.6152, -0.2286, -0.7545, -0.9151, 0.3237, -0.2406, -0.2304, -0.0538, -0.9716, -0.6152, -0.2286, -0.7545, -0.2304, -0.0538, -0.9716, 0.4243, -0.3482, -0.8359, -0.8474, -0.5308, 0.01405, -0.9151, 0.3237, -0.2406, -0.6152, -0.2286, -0.7545, -0.6152, -0.2286, -0.7545, 0.4243, -0.3482, -0.8359, 0.4189, -0.7048, -0.5726, 0.4189, -0.7048, -0.5726, 0.4243, -0.3482, -0.8359, 0.8526, -0.3856, -0.3527, -0.3764, -0.8791, -0.2924, -0.8474, -0.5308, 0.01405, -0.6152, -0.2286, -0.7545, -0.3764, -0.8791, -0.2924, -0.6152, -0.2286, -0.7545, 0.4189, -0.7048, -0.5726, -0.3764, -0.8791, -0.2924, -0.05707, -0.995, 0.08246, -0.8474, -0.5308, 0.01405, -0.3764, -0.8791, -0.2924, 0.4189, -0.7048, -0.5726, -0.05707, -0.995, 0.08246, -0.05707, -0.995, 0.08246, -0.181, -0.8256, 0.5344, -0.8474, -0.5308, 0.01405, -0.05707, -0.995, 0.08246, 0.3527, -0.7819, 0.514, -0.181, -0.8256, 0.5344, 0.7425, -0.3975, 0.5391, -0.181, -0.8256, 0.5344, 0.3527, -0.7819, 0.514, -0.05707, -0.995, 0.08246, 0.8106, -0.5853, 0.01531, 0.3527, -0.7819, 0.514, 0.7425, -0.3975, 0.5391, 0.3527, -0.7819, 0.514, 0.8106, -0.5853, 0.01531, 0.4189, -0.7048, -0.5726, 0.8106, -0.5853, 0.01531, -0.05707, -0.995, 0.08246, 0.7425, -0.3975, 0.5391, 0.8106, -0.5853, 0.01531, 0.9971, -0.05585, 0.05146, 0.9971, -0.05585, 0.05146, 0.8106, -0.5853, 0.01531, 0.8526, -0.3856, -0.3527, 0.4189, -0.7048, -0.5726, 0.8526, -0.3856, -0.3527, 0.8106, -0.5853, 0.01531])] * 3)])

# ---- objects
ob_small_stones_set_small_stones_01_meshsets_object01__mesh_0 = bpy.data.objects.new('small_stones.set_small_stones_01-MeshSets[Object01].Mesh[0]', me_rsrc_world_prop_natural_stones_small_stones_set_small_stones_01)
ob_small_stones_set_small_stones_01_meshsets_object02__mesh_0 = bpy.data.objects.new('small_stones.set_small_stones_01-MeshSets[Object02].Mesh[0]', me_rsrc_world_prop_natural_stones_small_stones_set_small_stone)
ob_small_stones_set_small_stones_01_meshsets_object03__mesh_0 = bpy.data.objects.new('small_stones.set_small_stones_01-MeshSets[Object03].Mesh[0]', me_rsrc_world_prop_natural_stones_small_stones_set_small_stone_001)
ob_small_stones_set_small_stones_01_meshsets_object04__mesh_0 = bpy.data.objects.new('small_stones.set_small_stones_01-MeshSets[Object04].Mesh[0]', me_rsrc_world_prop_natural_stones_small_stones_set_small_stone_002)
ob_small_stones_set_small_stones_01_meshsets_object05__mesh_0 = bpy.data.objects.new('small_stones.set_small_stones_01-MeshSets[Object05].Mesh[0]', me_rsrc_world_prop_natural_stones_small_stones_set_small_stone_003)
ob_small_stones_set_small_stones_01_meshsets_object06__mesh_0 = bpy.data.objects.new('small_stones.set_small_stones_01-MeshSets[Object06].Mesh[0]', me_rsrc_world_prop_natural_stones_small_stones_set_small_stone_004)
ob_small_stones_set_small_stones_01_meshsets_object07__mesh_0 = bpy.data.objects.new('small_stones.set_small_stones_01-MeshSets[Object07].Mesh[0]', me_rsrc_world_prop_natural_stones_small_stones_set_small_stone_005)
ob_small_stones_set_small_stones_01_meshsets_object08__mesh_0 = bpy.data.objects.new('small_stones.set_small_stones_01-MeshSets[Object08].Mesh[0]', me_rsrc_world_prop_natural_stones_small_stones_set_small_stone_006)
ob_small_stones_set_small_stones_01_meshsets_object09__mesh_0 = bpy.data.objects.new('small_stones.set_small_stones_01-MeshSets[Object09].Mesh[0]', me_rsrc_world_prop_natural_stones_small_stones_set_small_stone_007)
ob_small_stones_set_small_stones_01_meshsets_assorted_stones__mesh = bpy.data.objects.new('small_stones.set_small_stones_01-MeshSets[assorted_stones].Mesh', me_rsrc_world_prop_natural_stones_small_stones_set_small_stone_008)

# ---- transforms, parenting, visibility, modifiers, constraints
ob_small_stones_set_small_stones_01_meshsets_object01__mesh_0.location = (0.0, 0.0, 0.0)
ob_small_stones_set_small_stones_01_meshsets_object01__mesh_0.rotation_mode = 'QUATERNION'
ob_small_stones_set_small_stones_01_meshsets_object01__mesh_0.rotation_quaternion = (0.7071, -0.7071, -1.57e-16, -9.358e-24)
ob_small_stones_set_small_stones_01_meshsets_object02__mesh_0.location = (0.0, -2.0, 0.0)
ob_small_stones_set_small_stones_01_meshsets_object02__mesh_0.rotation_mode = 'QUATERNION'
ob_small_stones_set_small_stones_01_meshsets_object02__mesh_0.rotation_quaternion = (0.7071, -0.7071, -1.57e-16, -9.358e-24)
ob_small_stones_set_small_stones_01_meshsets_object03__mesh_0.location = (0.0, -4.0, 0.0)
ob_small_stones_set_small_stones_01_meshsets_object03__mesh_0.rotation_mode = 'QUATERNION'
ob_small_stones_set_small_stones_01_meshsets_object03__mesh_0.rotation_quaternion = (0.7071, -0.7071, -1.57e-16, -9.358e-24)
ob_small_stones_set_small_stones_01_meshsets_object04__mesh_0.location = (0.0, -6.0, 0.0)
ob_small_stones_set_small_stones_01_meshsets_object04__mesh_0.rotation_mode = 'QUATERNION'
ob_small_stones_set_small_stones_01_meshsets_object04__mesh_0.rotation_quaternion = (0.7071, -0.7071, -1.57e-16, -9.358e-24)
ob_small_stones_set_small_stones_01_meshsets_object05__mesh_0.location = (2.0, 0.0, 0.0)
ob_small_stones_set_small_stones_01_meshsets_object05__mesh_0.rotation_mode = 'QUATERNION'
ob_small_stones_set_small_stones_01_meshsets_object05__mesh_0.rotation_quaternion = (0.7071, -0.7071, -1.57e-16, -9.358e-24)
ob_small_stones_set_small_stones_01_meshsets_object06__mesh_0.location = (2.0, -2.0, 0.0)
ob_small_stones_set_small_stones_01_meshsets_object06__mesh_0.rotation_mode = 'QUATERNION'
ob_small_stones_set_small_stones_01_meshsets_object06__mesh_0.rotation_quaternion = (0.7071, -0.7071, -1.57e-16, -9.358e-24)
ob_small_stones_set_small_stones_01_meshsets_object07__mesh_0.location = (2.0, -4.0, 0.0)
ob_small_stones_set_small_stones_01_meshsets_object07__mesh_0.rotation_mode = 'QUATERNION'
ob_small_stones_set_small_stones_01_meshsets_object07__mesh_0.rotation_quaternion = (0.7071, -0.7071, -1.57e-16, -9.358e-24)
ob_small_stones_set_small_stones_01_meshsets_object08__mesh_0.location = (2.0, -6.0, 0.0)
ob_small_stones_set_small_stones_01_meshsets_object08__mesh_0.rotation_mode = 'QUATERNION'
ob_small_stones_set_small_stones_01_meshsets_object08__mesh_0.rotation_quaternion = (0.7071, -0.7071, -1.57e-16, -9.358e-24)
ob_small_stones_set_small_stones_01_meshsets_object09__mesh_0.location = (4.0, 0.0, 0.0)
ob_small_stones_set_small_stones_01_meshsets_object09__mesh_0.rotation_mode = 'QUATERNION'
ob_small_stones_set_small_stones_01_meshsets_object09__mesh_0.rotation_quaternion = (0.7071, -0.7071, -1.57e-16, -9.358e-24)
ob_small_stones_set_small_stones_01_meshsets_assorted_stones__mesh.location = (4.0, -2.0, 0.0)
ob_small_stones_set_small_stones_01_meshsets_assorted_stones__mesh.rotation_mode = 'QUATERNION'
ob_small_stones_set_small_stones_01_meshsets_assorted_stones__mesh.rotation_quaternion = (0.7071, -0.7071, -1.57e-16, -9.358e-24)

# ---- collection membership
scene.collection.objects.link(ob_small_stones_set_small_stones_01_meshsets_object01__mesh_0)
scene.collection.objects.link(ob_small_stones_set_small_stones_01_meshsets_object02__mesh_0)
scene.collection.objects.link(ob_small_stones_set_small_stones_01_meshsets_object03__mesh_0)
scene.collection.objects.link(ob_small_stones_set_small_stones_01_meshsets_object04__mesh_0)
scene.collection.objects.link(ob_small_stones_set_small_stones_01_meshsets_object05__mesh_0)
scene.collection.objects.link(ob_small_stones_set_small_stones_01_meshsets_object06__mesh_0)
scene.collection.objects.link(ob_small_stones_set_small_stones_01_meshsets_object07__mesh_0)
scene.collection.objects.link(ob_small_stones_set_small_stones_01_meshsets_object08__mesh_0)
scene.collection.objects.link(ob_small_stones_set_small_stones_01_meshsets_object09__mesh_0)
scene.collection.objects.link(ob_small_stones_set_small_stones_01_meshsets_assorted_stones__mesh)

# ---- scene / render settings (as saved in the file)
scene.frame_start = 1; scene.frame_end = 250; scene.frame_set(1)
scene.render.engine = 'BLENDER_EEVEE_NEXT'
scene.cycles.sampling_pattern = 'TABULATED_SOBOL'
scene.cycles.use_light_tree = False
scene.view_settings.view_transform = 'Filmic'
bpy.context.view_layer.update()

# ---- added for rendering (the .blend has no active camera and no usable light): camera, sun
cam_auto = bpy.data.cameras.new('AutoCamera')
cam_auto.lens = 50.0
cam_auto.sensor_width = 36.0
cam_auto.clip_end = 1000.0
ob_auto_camera = bpy.data.objects.new('AutoCamera', cam_auto)
scene.collection.objects.link(ob_auto_camera)
ob_auto_camera.location = (9.85452, -12.4324, 6.31786)
ob_auto_camera.rotation_euler = (1.09748, -7.21219e-08, 0.694738)
scene.camera = ob_auto_camera
light_auto_sun = bpy.data.lights.new('AutoSun', 'SUN')
light_auto_sun.energy = 3.0
light_auto_sun.angle = 0.0523599
ob_auto_sun = bpy.data.objects.new('AutoSun', light_auto_sun)
scene.collection.objects.link(ob_auto_sun)
ob_auto_sun.rotation_euler = (0.872665, 0.174533, 0.523599)
bpy.context.view_layer.update()
